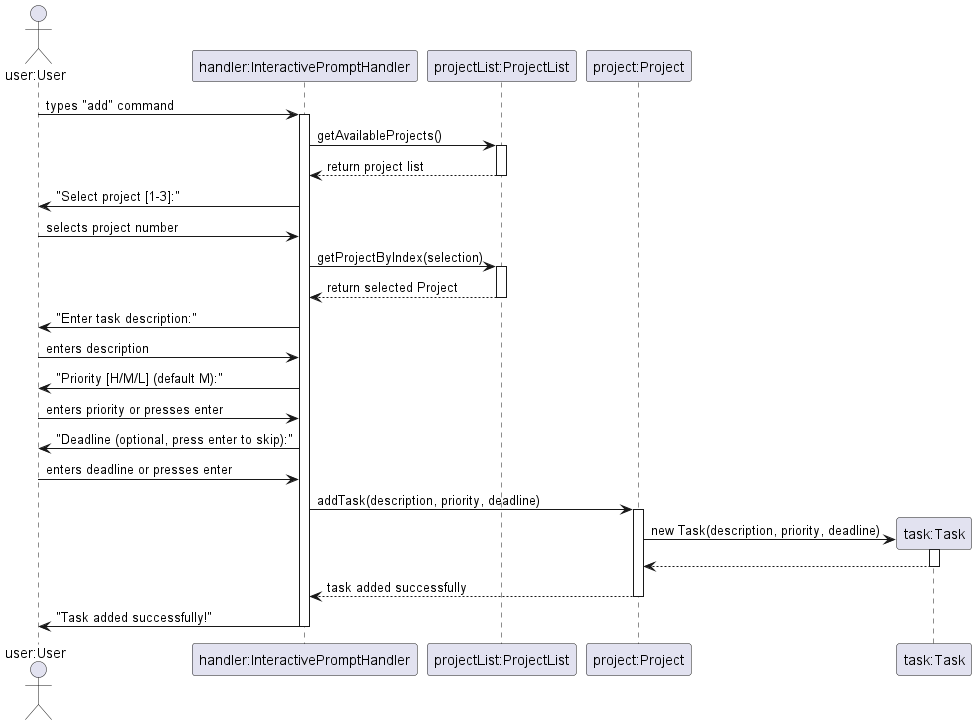

The diagram above was rendered by PlantUML. Its source (embedded in the PNG):
@startuml Add Command Sequence Diagram

actor "user:User" as User
participant "handler:InteractivePromptHandler" as InteractivePromptHandler
participant "projectList:ProjectList" as ProjectList
participant "project:Project" as Project
participant "task:Task" as Task

User -> InteractivePromptHandler: types "add" command
activate InteractivePromptHandler
InteractivePromptHandler -> ProjectList: getAvailableProjects()
activate ProjectList
ProjectList --> InteractivePromptHandler: return project list
deactivate ProjectList
InteractivePromptHandler -> User: "Select project [1-3]:"

User -> InteractivePromptHandler: selects project number
InteractivePromptHandler -> ProjectList: getProjectByIndex(selection)
activate ProjectList
ProjectList --> InteractivePromptHandler: return selected Project
deactivate ProjectList

InteractivePromptHandler -> User: "Enter task description:"
User -> InteractivePromptHandler: enters description

InteractivePromptHandler -> User: "Priority [H/M/L] (default M):"
User -> InteractivePromptHandler: enters priority or presses enter

InteractivePromptHandler -> User: "Deadline (optional, press enter to skip):"
User -> InteractivePromptHandler: enters deadline or presses enter

InteractivePromptHandler -> Project: addTask(description, priority, deadline)
activate Project
create Task
Project -> Task: new Task(description, priority, deadline)
activate Task
Task --> Project
deactivate Task
Project --> InteractivePromptHandler: task added successfully
deactivate Project

InteractivePromptHandler -> User: "Task added successfully!"
deactivate InteractivePromptHandler

@enduml